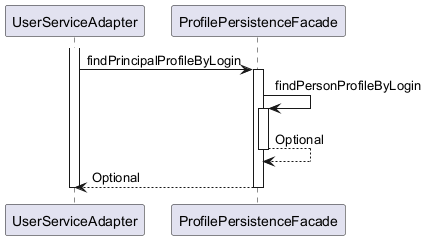

The diagram above was rendered by PlantUML. Its source (embedded in the PNG):
@startuml

participant UserServiceAdapter
participant ProfilePersistenceFacade

activate UserServiceAdapter
	UserServiceAdapter -> ProfilePersistenceFacade : findPrincipalProfileByLogin
	activate ProfilePersistenceFacade
		ProfilePersistenceFacade -> ProfilePersistenceFacade : findPersonProfileByLogin
		activate ProfilePersistenceFacade
			ProfilePersistenceFacade --> ProfilePersistenceFacade : Optional
		deactivate ProfilePersistenceFacade
		ProfilePersistenceFacade --> UserServiceAdapter : Optional
	deactivate ProfilePersistenceFacade
deactivate UserServiceAdapter

@enduml